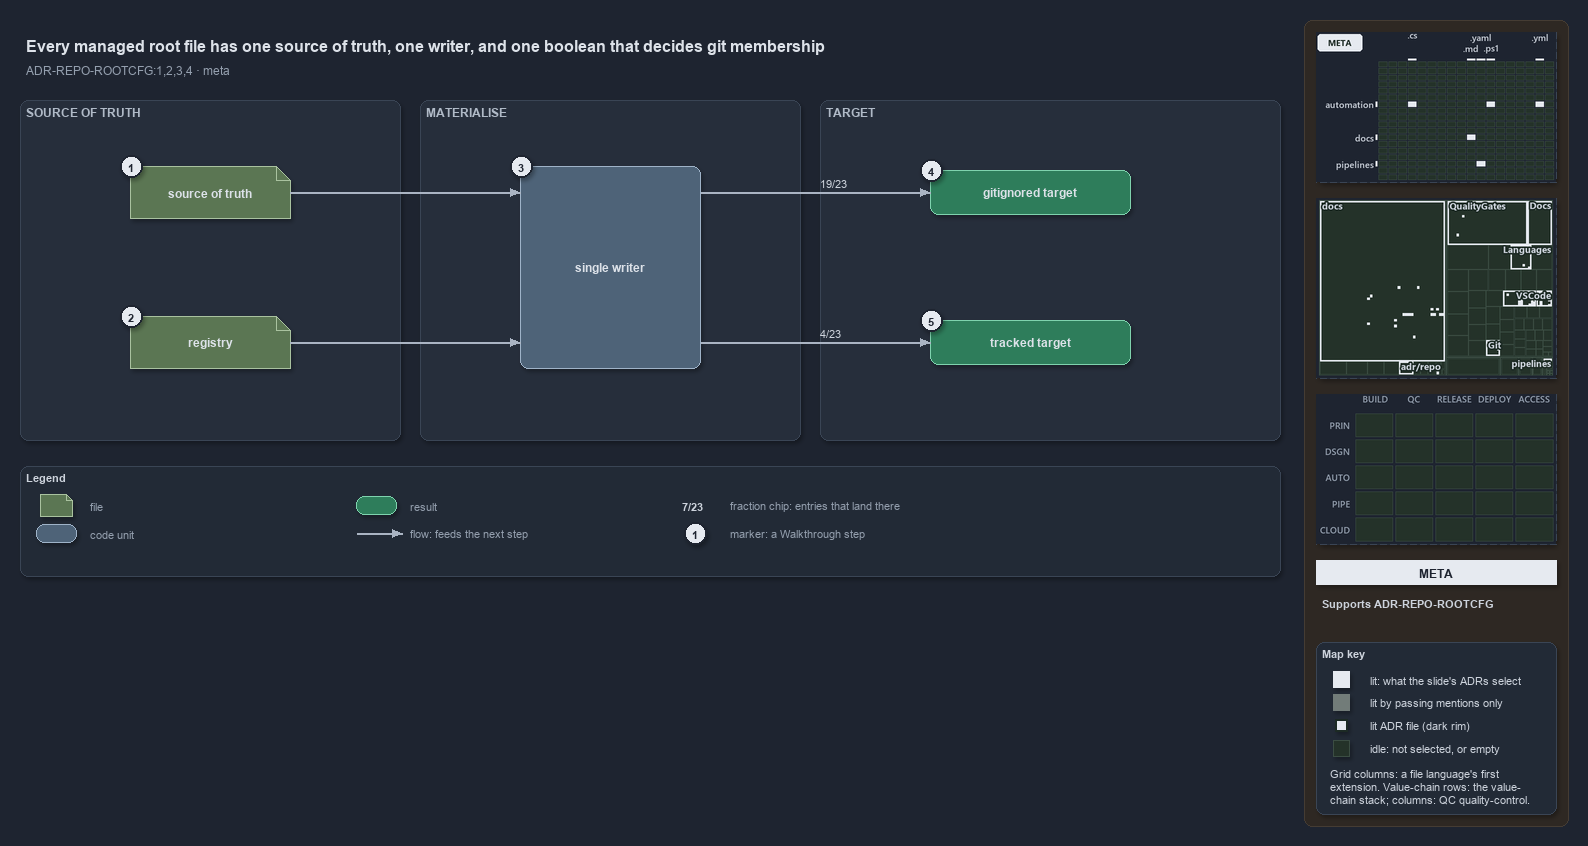

The diagram above was exported from draw.io. Its source (the exported page's mxGraphModel, read from the mxfile embedded in the PNG):
<mxGraphModel dx="1024" dy="768" grid="0" gridSize="10" guides="1" tooltips="1" connect="1" arrows="1" fold="1" page="1" pageScale="1" pageWidth="1572" pageHeight="640" background="#1E2430" math="0" shadow="1">
  <root>
    <mxCell id="0" />
    <mxCell id="1" parent="0" />
    <mxCell id="sidebar-bg" value="" style="rounded=1;arcSize=2;html=1;fillColor=#2E2823;strokeColor=#453C33;shadow=0;" vertex="1" parent="1">
      <mxGeometry x="1304" y="4" width="264" height="806" as="geometry" />
    </mxCell>
    <mxCell id="title" value="Every managed root file has one source of truth, one writer, and one boolean that decides git membership" style="text;html=1;align=left;verticalAlign=middle;fontSize=16;fontStyle=1;fontColor=#DDE2E9;" vertex="1" parent="1">
      <mxGeometry x="20" y="14" width="1260" height="30" as="geometry" />
    </mxCell>
    <mxCell id="subtitle" value="ADR-REPO-ROOTCFG:1,2,3,4 &amp;#183; meta" style="text;html=1;align=left;verticalAlign=middle;fontSize=12;fontColor=#949FAE;" vertex="1" parent="1">
      <mxGeometry x="20" y="44" width="1240" height="20" as="geometry" />
    </mxCell>
    <mxCell id="band-source" value="SOURCE OF TRUTH" style="rounded=1;html=1;arcSize=3;fillColor=#262E3B;strokeColor=#3A4555;verticalAlign=top;align=left;spacingLeft=8;fontStyle=1;fontSize=12;fontColor=#B0BAC7;" vertex="1" parent="1">
      <mxGeometry x="20" y="84" width="380" height="340" as="geometry" />
    </mxCell>
    <mxCell id="band-write" value="MATERIALISE" style="rounded=1;html=1;arcSize=3;fillColor=#262E3B;strokeColor=#3A4555;verticalAlign=top;align=left;spacingLeft=8;fontStyle=1;fontSize=12;fontColor=#B0BAC7;" vertex="1" parent="1">
      <mxGeometry x="420" y="84" width="380" height="340" as="geometry" />
    </mxCell>
    <mxCell id="band-target" value="TARGET" style="rounded=1;html=1;arcSize=3;fillColor=#262E3B;strokeColor=#3A4555;verticalAlign=top;align=left;spacingLeft=8;fontStyle=1;fontSize=12;fontColor=#B0BAC7;" vertex="1" parent="1">
      <mxGeometry x="820" y="84" width="460" height="340" as="geometry" />
    </mxCell>
    <mxCell id="g-source" value="&lt;b&gt;source of truth&lt;/b&gt;" style="shape=note;size=14;whiteSpace=wrap;html=1;fillColor=#5B7653;strokeColor=#A9C29F;fontColor=#DDE2E9;fontSize=12;" vertex="1" parent="1">
      <mxGeometry x="130" y="150" width="160" height="52" as="geometry" />
    </mxCell>
    <mxCell id="g-registry" value="&lt;b&gt;registry&lt;/b&gt;" style="shape=note;size=14;whiteSpace=wrap;html=1;fillColor=#5B7653;strokeColor=#A9C29F;fontColor=#DDE2E9;fontSize=12;" vertex="1" parent="1">
      <mxGeometry x="130" y="300" width="160" height="52" as="geometry" />
    </mxCell>
    <mxCell id="g-writer" value="&lt;b&gt;single writer&lt;/b&gt;" style="rounded=1;whiteSpace=wrap;html=1;arcSize=20;fillColor=#4E6378;strokeColor=#9FB3C8;fontColor=#DDE2E9;fontSize=12;" vertex="1" parent="1">
      <mxGeometry x="520" y="150" width="180" height="202" as="geometry" />
    </mxCell>
    <mxCell id="g-ignored" value="&lt;b&gt;gitignored target&lt;/b&gt;" style="rounded=1;whiteSpace=wrap;html=1;arcSize=20;fillColor=#2E7D5B;strokeColor=#7FD3AE;fontColor=#DDE2E9;fontSize=12;" vertex="1" parent="1">
      <mxGeometry x="930" y="154" width="200" height="44" as="geometry" />
    </mxCell>
    <mxCell id="g-tracked" value="&lt;b&gt;tracked target&lt;/b&gt;" style="rounded=1;whiteSpace=wrap;html=1;arcSize=20;fillColor=#2E7D5B;strokeColor=#7FD3AE;fontColor=#DDE2E9;fontSize=12;" vertex="1" parent="1">
      <mxGeometry x="930" y="304" width="200" height="44" as="geometry" />
    </mxCell>
    <mxCell id="port-writer-l1" value="" style="text;html=1;strokeColor=none;fillColor=none;" vertex="1" parent="1">
      <mxGeometry x="520" y="176" width="1" height="1" as="geometry" />
    </mxCell>
    <mxCell id="port-writer-l2" value="" style="text;html=1;strokeColor=none;fillColor=none;" vertex="1" parent="1">
      <mxGeometry x="520" y="326" width="1" height="1" as="geometry" />
    </mxCell>
    <mxCell id="port-writer-r1" value="" style="text;html=1;strokeColor=none;fillColor=none;" vertex="1" parent="1">
      <mxGeometry x="700" y="176" width="1" height="1" as="geometry" />
    </mxCell>
    <mxCell id="port-writer-r2" value="" style="text;html=1;strokeColor=none;fillColor=none;" vertex="1" parent="1">
      <mxGeometry x="700" y="326" width="1" height="1" as="geometry" />
    </mxCell>
    <mxCell id="e-source-writer" value="" style="edgeStyle=orthogonalEdgeStyle;rounded=1;html=1;fontSize=10;fontColor=#CDD3DC;endArrow=block;strokeColor=#AAB4C3;shadow=0;" edge="1" parent="1" source="g-source" target="port-writer-l1">
      <mxGeometry relative="1" as="geometry" />
    </mxCell>
    <mxCell id="e-registry-writer" value="" style="edgeStyle=orthogonalEdgeStyle;rounded=1;html=1;fontSize=10;fontColor=#CDD3DC;endArrow=block;strokeColor=#AAB4C3;shadow=0;" edge="1" parent="1" source="g-registry" target="port-writer-l2">
      <mxGeometry relative="1" as="geometry" />
    </mxCell>
    <mxCell id="e-writer-ignored" value="19/23" style="edgeStyle=orthogonalEdgeStyle;rounded=1;html=1;endArrow=block;strokeColor=#AAB4C3;fontColor=#CDD3DC;fontStyle=1;fontSize=11;labelBackgroundColor=#262E3B;shadow=0;" edge="1" parent="1" source="port-writer-r1" target="g-ignored">
      <mxGeometry relative="1" as="geometry" />
    </mxCell>
    <mxCell id="e-writer-tracked" value="4/23" style="edgeStyle=orthogonalEdgeStyle;rounded=1;html=1;endArrow=block;strokeColor=#AAB4C3;fontColor=#CDD3DC;fontStyle=1;fontSize=11;labelBackgroundColor=#262E3B;shadow=0;" edge="1" parent="1" source="port-writer-r2" target="g-tracked">
      <mxGeometry relative="1" as="geometry" />
    </mxCell>
    <mxCell id="mark-1" value="1" style="ellipse;html=1;fillColor=#E6EAF0;strokeColor=#1E2430;strokeWidth=2;fontColor=#1E2430;fontStyle=1;fontSize=11;" vertex="1" parent="1">
      <mxGeometry x="120" y="139" width="22" height="22" as="geometry" />
    </mxCell>
    <mxCell id="mark-2" value="2" style="ellipse;html=1;fillColor=#E6EAF0;strokeColor=#1E2430;strokeWidth=2;fontColor=#1E2430;fontStyle=1;fontSize=11;" vertex="1" parent="1">
      <mxGeometry x="120" y="289" width="22" height="22" as="geometry" />
    </mxCell>
    <mxCell id="mark-3" value="3" style="ellipse;html=1;fillColor=#E6EAF0;strokeColor=#1E2430;strokeWidth=2;fontColor=#1E2430;fontStyle=1;fontSize=11;" vertex="1" parent="1">
      <mxGeometry x="510" y="139" width="22" height="22" as="geometry" />
    </mxCell>
    <mxCell id="mark-4" value="4" style="ellipse;html=1;fillColor=#E6EAF0;strokeColor=#1E2430;strokeWidth=2;fontColor=#1E2430;fontStyle=1;fontSize=11;" vertex="1" parent="1">
      <mxGeometry x="920" y="143" width="22" height="22" as="geometry" />
    </mxCell>
    <mxCell id="mark-5" value="5" style="ellipse;html=1;fillColor=#E6EAF0;strokeColor=#1E2430;strokeWidth=2;fontColor=#1E2430;fontStyle=1;fontSize=11;" vertex="1" parent="1">
      <mxGeometry x="920" y="293" width="22" height="22" as="geometry" />
    </mxCell>
    <mxCell id="legend" value="&lt;b&gt;Legend&lt;/b&gt;" style="rounded=1;whiteSpace=wrap;html=1;arcSize=6;fillColor=#222A36;strokeColor=#3A4555;align=left;verticalAlign=top;spacing=8;fontSize=11;fontColor=#CDD3DC;" vertex="1" parent="1">
      <mxGeometry x="20" y="450" width="1260" height="110" as="geometry" />
    </mxCell>
    <mxCell id="lg-0" value="" style="shape=note;size=6;html=1;fillColor=#5B7653;strokeColor=#A9C29F;" vertex="1" parent="1">
      <mxGeometry x="40" y="478" width="32" height="22" as="geometry" />
    </mxCell>
    <mxCell id="lg-0-t" value="file" style="text;html=1;align=left;verticalAlign=middle;fontSize=11;fontColor=#949FAE;" vertex="1" parent="1">
      <mxGeometry x="84" y="479" width="270" height="20" as="geometry" />
    </mxCell>
    <mxCell id="lg-1" value="" style="rounded=1;html=1;arcSize=20;fillColor=#4E6378;strokeColor=#9FB3C8;" vertex="1" parent="1">
      <mxGeometry x="36" y="508" width="40" height="18" as="geometry" />
    </mxCell>
    <mxCell id="lg-1-t" value="code unit" style="text;html=1;align=left;verticalAlign=middle;fontSize=11;fontColor=#949FAE;" vertex="1" parent="1">
      <mxGeometry x="84" y="507" width="270" height="20" as="geometry" />
    </mxCell>
    <mxCell id="lg-2" value="" style="rounded=1;html=1;arcSize=20;fillColor=#2E7D5B;strokeColor=#7FD3AE;" vertex="1" parent="1">
      <mxGeometry x="356" y="480" width="40" height="18" as="geometry" />
    </mxCell>
    <mxCell id="lg-2-t" value="result" style="text;html=1;align=left;verticalAlign=middle;fontSize=11;fontColor=#949FAE;" vertex="1" parent="1">
      <mxGeometry x="404" y="479" width="270" height="20" as="geometry" />
    </mxCell>
    <mxCell id="lg-3-a" value="" style="text;html=1;strokeColor=none;fillColor=none;" vertex="1" parent="1">
      <mxGeometry x="356" y="517" width="1" height="1" as="geometry" />
    </mxCell>
    <mxCell id="lg-3-b" value="" style="text;html=1;strokeColor=none;fillColor=none;" vertex="1" parent="1">
      <mxGeometry x="402" y="517" width="1" height="1" as="geometry" />
    </mxCell>
    <mxCell id="lg-3-e" value="" style="edgeStyle=orthogonalEdgeStyle;rounded=1;html=1;fontSize=10;fontColor=#CDD3DC;endArrow=block;strokeColor=#AAB4C3;shadow=0;" edge="1" parent="1" source="lg-3-a" target="lg-3-b">
      <mxGeometry relative="1" as="geometry" />
    </mxCell>
    <mxCell id="lg-3-t" value="flow: feeds the next step" style="text;html=1;align=left;verticalAlign=middle;fontSize=11;fontColor=#949FAE;" vertex="1" parent="1">
      <mxGeometry x="404" y="507" width="270" height="20" as="geometry" />
    </mxCell>
    <mxCell id="lg-4" value="&lt;b&gt;7/23&lt;/b&gt;" style="text;html=1;align=center;verticalAlign=middle;fontSize=11;fontColor=#CDD3DC;" vertex="1" parent="1">
      <mxGeometry x="672" y="480" width="40" height="18" as="geometry" />
    </mxCell>
    <mxCell id="lg-4-t" value="fraction chip: entries that land there" style="text;html=1;align=left;verticalAlign=middle;fontSize=11;fontColor=#949FAE;" vertex="1" parent="1">
      <mxGeometry x="724" y="479" width="270" height="20" as="geometry" />
    </mxCell>
    <mxCell id="lg-5" value="1" style="ellipse;html=1;fillColor=#E6EAF0;strokeColor=#1E2430;strokeWidth=2;fontColor=#1E2430;fontStyle=1;fontSize=11;" vertex="1" parent="1">
      <mxGeometry x="684" y="506" width="22" height="22" as="geometry" />
    </mxCell>
    <mxCell id="lg-5-t" value="marker: a Walkthrough step" style="text;html=1;align=left;verticalAlign=middle;fontSize=11;fontColor=#949FAE;" vertex="1" parent="1">
      <mxGeometry x="724" y="507" width="270" height="20" as="geometry" />
    </mxCell>
    <mxCell id="minimap-grid" value="" style="shape=image;imageAspect=0;rounded=1;arcSize=4;whiteSpace=wrap;html=1;fillColor=#262E3B;strokeColor=#3A4555;dashed=1;fontColor=#949FAE;fontSize=11;image=data:image/png,(base64 omitted: 10496 chars);" vertex="1" parent="1">
      <mxGeometry x="1316" y="16" width="240" height="150" as="geometry" />
    </mxCell>
    <mxCell id="minimap-tree" value="" style="shape=image;imageAspect=0;rounded=1;arcSize=4;whiteSpace=wrap;html=1;fillColor=#262E3B;strokeColor=#3A4555;dashed=1;fontColor=#949FAE;fontSize=11;image=data:image/png,(base64 omitted: 21980 chars);" vertex="1" parent="1">
      <mxGeometry x="1316" y="182" width="240" height="180" as="geometry" />
    </mxCell>
    <mxCell id="minimap-chain" value="" style="shape=image;imageAspect=0;rounded=1;arcSize=4;whiteSpace=wrap;html=1;fillColor=#262E3B;strokeColor=#3A4555;dashed=1;fontColor=#949FAE;fontSize=11;image=data:image/png,(base64 omitted: 11912 chars);" vertex="1" parent="1">
      <mxGeometry x="1316" y="378" width="240" height="150" as="geometry" />
    </mxCell>
    <mxCell id="lens-badge" value="META" style="rounded=0;whiteSpace=wrap;html=1;align=center;verticalAlign=middle;fontSize=12;fontStyle=1;fontColor=#1E2430;fillColor=#E6EAF0;strokeColor=none;" vertex="1" parent="1">
      <mxGeometry x="1316" y="544" width="240" height="24" as="geometry" />
    </mxCell>
    <mxCell id="supports" value="&lt;b&gt;Supports&lt;/b&gt; ADR-REPO-ROOTCFG" style="text;html=1;whiteSpace=wrap;align=left;verticalAlign=top;fontSize=11;fontColor=#CDD3DC;" vertex="1" parent="1">
      <mxGeometry x="1316" y="576" width="240" height="38" as="geometry" />
    </mxCell>
    <mxCell id="mapkey" value="&lt;b&gt;Map key&lt;/b&gt;" style="rounded=1;arcSize=6;whiteSpace=wrap;html=1;align=left;verticalAlign=top;fontSize=11;fontColor=#CDD3DC;fillColor=#222A36;strokeColor=#3A4555;spacingLeft=8;spacingTop=2;" vertex="1" parent="1">
      <mxGeometry x="1316" y="626" width="240" height="172" as="geometry" />
    </mxCell>
    <mxCell id="mapkey-lit" value="" style="rounded=0;html=1;fillColor=#E6EAF0;strokeColor=#E6EAF0;" vertex="1" parent="1">
      <mxGeometry x="1333.0" y="655.0" width="16" height="16" as="geometry" />
    </mxCell>
    <mxCell id="mapkey-lit-text" value="lit: what the slide's ADRs select" style="text;html=1;align=left;verticalAlign=middle;fontSize=11;fontColor=#CDD3DC;" vertex="1" parent="1">
      <mxGeometry x="1364" y="653" width="184" height="20" as="geometry" />
    </mxCell>
    <mxCell id="mapkey-touched" value="" style="rounded=0;html=1;fillColor=#727C79;strokeColor=#727C79;" vertex="1" parent="1">
      <mxGeometry x="1333.0" y="678.0" width="16" height="16" as="geometry" />
    </mxCell>
    <mxCell id="mapkey-touched-text" value="lit by passing mentions only" style="text;html=1;align=left;verticalAlign=middle;fontSize=11;fontColor=#CDD3DC;" vertex="1" parent="1">
      <mxGeometry x="1364" y="676" width="184" height="20" as="geometry" />
    </mxCell>
    <mxCell id="mapkey-adr" value="" style="rounded=0;html=1;fillColor=#E6EAF0;strokeColor=#1C2A24;strokeWidth=2;" vertex="1" parent="1">
      <mxGeometry x="1335.0" y="703.0" width="12" height="12" as="geometry" />
    </mxCell>
    <mxCell id="mapkey-adr-text" value="lit ADR file (dark rim)" style="text;html=1;align=left;verticalAlign=middle;fontSize=11;fontColor=#CDD3DC;" vertex="1" parent="1">
      <mxGeometry x="1364" y="699" width="184" height="20" as="geometry" />
    </mxCell>
    <mxCell id="mapkey-idle" value="" style="rounded=0;html=1;fillColor=#243229;strokeColor=#3B4D43;" vertex="1" parent="1">
      <mxGeometry x="1333.0" y="724.0" width="16" height="16" as="geometry" />
    </mxCell>
    <mxCell id="mapkey-idle-text" value="idle: not selected, or empty" style="text;html=1;align=left;verticalAlign=middle;fontSize=11;fontColor=#CDD3DC;" vertex="1" parent="1">
      <mxGeometry x="1364" y="722" width="184" height="20" as="geometry" />
    </mxCell>
    <mxCell id="mapkey-codes" value="Grid columns: a file language's first&lt;br&gt;extension. Value-chain rows: the value-&lt;br&gt;chain stack; columns: QC quality-control." style="text;html=1;align=left;verticalAlign=top;whiteSpace=wrap;fontSize=11;fontColor=#CDD3DC;" vertex="1" parent="1">
      <mxGeometry x="1324" y="746" width="224" height="46" as="geometry" />
    </mxCell>
  </root>
</mxGraphModel>